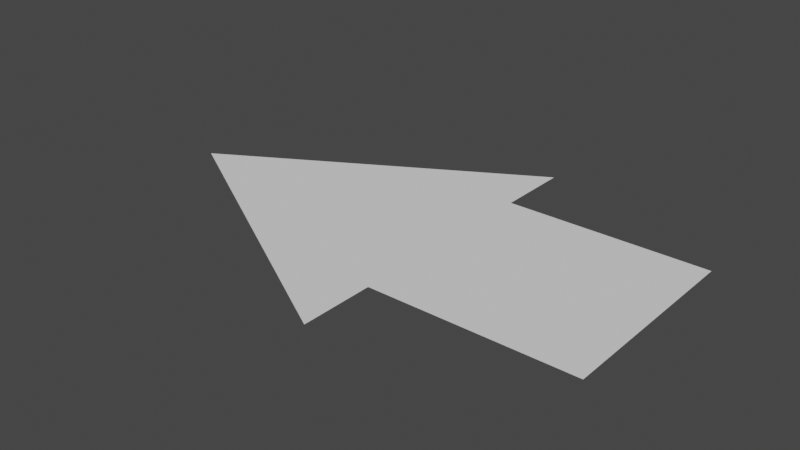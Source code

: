 # Source: FlatArrow.blend  (saved by Blender 2.80.75; exported with 4.5.12 LTS)
import bpy
from mathutils import Matrix  # noqa: F401  (used for matrix-valued properties, if any)

bpy.ops.wm.read_factory_settings(use_empty=True)
scene = bpy.context.scene
scene.name = 'Scene'

# ---- collections
col_collection = bpy.data.collections.new('Collection'); scene.collection.children.link(col_collection)

# ---- world
world_world = bpy.data.worlds.new('World'); scene.world = world_world
world_world.use_nodes = True; world_world.node_tree.nodes.clear()
_N = world_world.node_tree.nodes; _L = world_world.node_tree.links
n0 = _N.new('ShaderNodeOutputWorld'); n0.name = 'World Output'; n0.location = (300, 300)
n1 = _N.new('ShaderNodeBackground'); n1.name = 'Background'; n1.location = (10, 300)
n1.inputs[0].default_value = (0.05088, 0.05088, 0.05088, 1.0)
_L.new(n1.outputs[0], n0.inputs[0])
n0.is_active_output = True
world_world.color = (0.05088, 0.05088, 0.05088)
world_world.use_sun_shadow = False
world_world.sun_shadow_jitter_overblur = 0.0

# ---- meshes
me_circle = bpy.data.meshes.new('Circle')
me_circle.from_pydata([(1.093e-08, 1.25, 0.0), (-0.866, -0.25, 0.0), (0.866, -0.25, 0.0), (-0.5, -0.25, 0.0), (-0.5, -1.25, 0.0), (0.5, -0.25, 0.0), (0.5, -1.25, 0.0)], [], [(3, 4, 6, 5), (0, 1, 3, 5, 2)])
_uv = me_circle.uv_layers.new(name='UVMap')
_uv.uv.foreach_set('vector', [0.2071, 0.5656, 8.347e-05, 0.2071, 0.3586, 8.347e-05, 0.5656, 0.3586, 0.6968, 0.9999, 0.07585, 0.6414, 0.2071, 0.5656, 0.5656, 0.3586, 0.6968, 0.2828])
me_circle.use_remesh_preserve_volume = False
me_circle.use_remesh_preserve_attributes = False
me_circle.use_mirror_vertex_groups = False
me_circle.update()

# ---- objects
ob_circle = bpy.data.objects.new('Circle', me_circle)

# ---- transforms, parenting, visibility, modifiers, constraints
ob_circle.location = (0.0, 0.0, 0.0)
ob_circle.rotation_euler = (0.0, 0.0, 1.571)
ob_circle.lineart.crease_threshold = 0.0

# ---- collection membership
col_collection.objects.link(ob_circle)

# ---- scene / render settings (as saved in the file)
scene.frame_start = 1; scene.frame_end = 250; scene.frame_set(1)
scene.render.engine = 'BLENDER_EEVEE_NEXT'
scene.cycles.use_denoising = False
scene.cycles.samples = 128
scene.cycles.sampling_pattern = 'TABULATED_SOBOL'
scene.cycles.use_adaptive_sampling = False
scene.cycles.use_light_tree = False
scene.view_settings.view_transform = 'Filmic'
bpy.context.view_layer.update()

# ---- added for rendering (the .blend has no active camera and no usable light): camera, sun
cam_auto = bpy.data.cameras.new('AutoCamera')
cam_auto.lens = 50.0
cam_auto.sensor_width = 36.0
cam_auto.clip_end = 1000.0
ob_auto_camera = bpy.data.objects.new('AutoCamera', cam_auto)
scene.collection.objects.link(ob_auto_camera)
ob_auto_camera.location = (2.81396, -3.37675, 2.25117)
ob_auto_camera.rotation_euler = (1.09748, -7.21219e-08, 0.694738)
scene.camera = ob_auto_camera
light_auto_sun = bpy.data.lights.new('AutoSun', 'SUN')
light_auto_sun.energy = 3.0
light_auto_sun.angle = 0.0523599
ob_auto_sun = bpy.data.objects.new('AutoSun', light_auto_sun)
scene.collection.objects.link(ob_auto_sun)
ob_auto_sun.rotation_euler = (0.872665, 0.174533, 0.523599)
bpy.context.view_layer.update()
